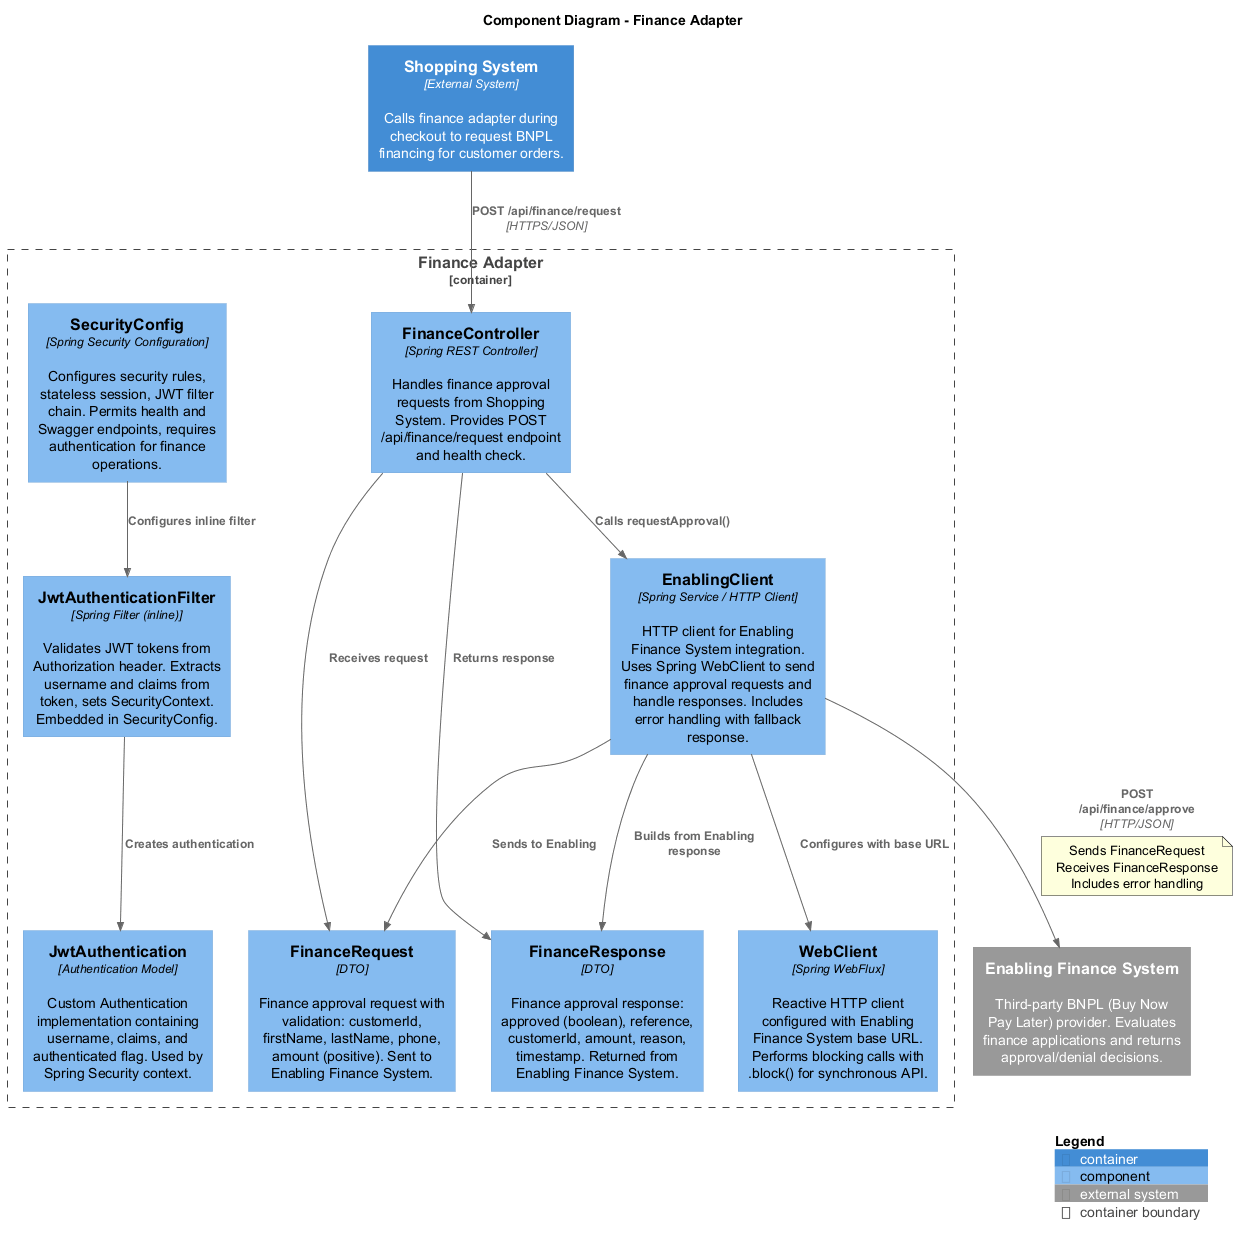

The diagram above was rendered by PlantUML. Its source (embedded in the PNG):
@startuml finance-adapter-component
!include ../c4-plantuml/C4_Component.puml

title Component Diagram - Finance Adapter

LAYOUT_WITH_LEGEND()

Container_Boundary(finance_adapter, "Finance Adapter") {
    
    Component(finance_ctrl, "FinanceController", "Spring REST Controller", "Handles finance approval requests from Shopping System. Provides POST /api/finance/request endpoint and health check.")
    
    Component(enabling_client, "EnablingClient", "Spring Service / HTTP Client", "HTTP client for Enabling Finance System integration. Uses Spring WebClient to send finance approval requests and handle responses. Includes error handling with fallback response.")
    
    Component(jwt_filter, "JwtAuthenticationFilter", "Spring Filter (inline)", "Validates JWT tokens from Authorization header. Extracts username and claims from token, sets SecurityContext. Embedded in SecurityConfig.")
    Component(jwt_auth, "JwtAuthentication", "Authentication Model", "Custom Authentication implementation containing username, claims, and authenticated flag. Used by Spring Security context.")
    Component(security_config, "SecurityConfig", "Spring Security Configuration", "Configures security rules, stateless session, JWT filter chain. Permits health and Swagger endpoints, requires authentication for finance operations.")
    
    Component(finance_request, "FinanceRequest", "DTO", "Finance approval request with validation: customerId, firstName, lastName, phone, amount (positive). Sent to Enabling Finance System.")
    Component(finance_response, "FinanceResponse", "DTO", "Finance approval response: approved (boolean), reference, customerId, amount, reason, timestamp. Returned from Enabling Finance System.")
    
    Component(webclient, "WebClient", "Spring WebFlux", "Reactive HTTP client configured with Enabling Finance System base URL. Performs blocking calls with .block() for synchronous API.")
}

System_Ext(enabling_finance, "Enabling Finance System", "Third-party BNPL (Buy Now Pay Later) provider. Evaluates finance applications and returns approval/denial decisions.")

Container(shopping_system, "Shopping System", "External System", "Calls finance adapter during checkout to request BNPL financing for customer orders.")

Rel(shopping_system, finance_ctrl, "POST /api/finance/request", "HTTPS/JSON")

Rel(finance_ctrl, enabling_client, "Calls requestApproval()")

Rel(enabling_client, webclient, "Configures with base URL")
Rel(enabling_client, enabling_finance, "POST /api/finance/approve", "HTTP/JSON")
note on link
Sends FinanceRequest
Receives FinanceResponse
Includes error handling
end note

Rel(jwt_filter, jwt_auth, "Creates authentication")
Rel(security_config, jwt_filter, "Configures inline filter")

Rel(finance_ctrl, finance_request, "Receives request")
Rel(finance_ctrl, finance_response, "Returns response")
Rel(enabling_client, finance_request, "Sends to Enabling")
Rel(enabling_client, finance_response, "Builds from Enabling response")

SHOW_LEGEND()

@enduml